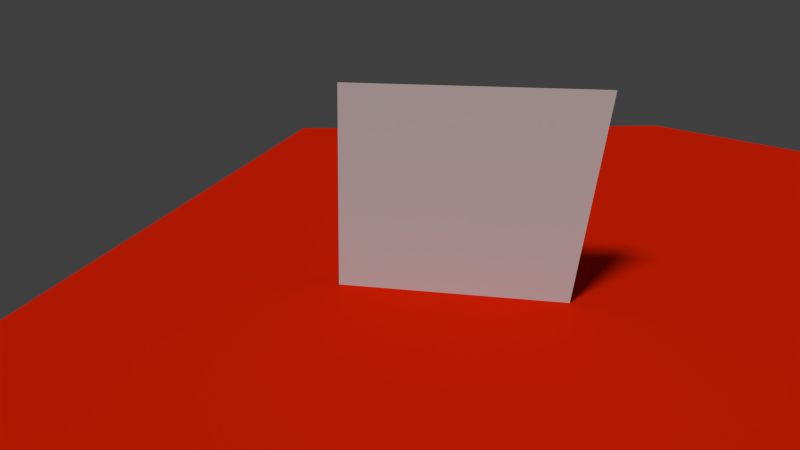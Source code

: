 # Source: niveaufin.blend  (saved by Blender 2.74.0; exported with 4.5.12 LTS)
import bpy
from mathutils import Matrix  # noqa: F401  (used for matrix-valued properties, if any)

bpy.ops.wm.read_factory_settings(use_empty=True)
scene = bpy.context.scene
scene.name = 'Scene'

# ---- collections
col_collection_1 = bpy.data.collections.new('Collection 1'); scene.collection.children.link(col_collection_1)
col_collection_2 = bpy.data.collections.new('Collection 2'); scene.collection.children.link(col_collection_2)
col_collection_2.hide_render = True
col_collection_2.hide_viewport = True

# ---- materials (node trees are filled in below, after node groups)
mat_material = bpy.data.materials.new('Material')
mat_material.alpha_threshold = 0.0
mat_material.use_transparent_shadow = False
mat_material.roughness = 0.5
mat_hitboxmaterial_001 = bpy.data.materials.new('hitboxmaterial.001')
mat_hitboxmaterial_001.alpha_threshold = 0.0
mat_hitboxmaterial_001.use_transparent_shadow = False
mat_hitboxmaterial_001.diffuse_color = (0.8, 0.01774, 0.0011, 1.0)
mat_hitboxmaterial_001.roughness = 0.5
mat_hitboxmaterial_001.specular_intensity = 0.4545
mat_material_002 = bpy.data.materials.new('Material.002')
mat_material_002.alpha_threshold = 0.0
mat_material_002.use_transparent_shadow = False
mat_material_002.roughness = 0.5

# ---- material node trees

# ---- world
world_world = bpy.data.worlds.new('World'); scene.world = world_world
world_world.color = (0.05088, 0.05088, 0.05088)
world_world.use_sun_shadow = False
world_world.sun_shadow_jitter_overblur = 0.0
world_world.cycles.sampling_method = 'MANUAL'
world_world.cycles.sample_map_resolution = 256

# ---- cameras
cam_camera = bpy.data.cameras.new('Camera')
cam_camera.lens = 35.0
cam_camera.sensor_width = 94.05
cam_camera.sensor_height = 18.0
cam_camera.ortho_scale = 7.314
cam_camera.dof.focus_distance = 0.0
cam_camera.dof.aperture_fstop = 128.0

# ---- lights
light_lamp = bpy.data.lights.new('Lamp', 'SUN')
light_lamp.transmission_factor = 0.0
light_lamp.cutoff_distance = 30.0
light_lamp.angle = 0.1993
light_lamp.energy = 1.88
light_lamp.shadow_buffer_clip_start = 1.001
light_lamp.shadow_soft_size = 0.1
light_lamp.shadow_cascade_max_distance = 1000.0
light_lamp.cycles.use_multiple_importance_sampling = False

# ---- meshes
me_plane = bpy.data.meshes.new('Plane')
me_plane.from_pydata([(-1.0, -1.0, 0.0), (1.0, -1.0, 0.0), (-1.0, 1.0, 0.0), (1.0, 1.0, 0.0)], [], [(0, 1, 3, 2)])
me_plane.materials.append(mat_material)
me_plane.use_remesh_preserve_volume = False
me_plane.use_remesh_preserve_attributes = False
me_plane.use_mirror_vertex_groups = False
me_plane.update()
me_cube_004 = bpy.data.meshes.new('Cube.004')
me_cube_004.from_pydata([(-1.0, -1.0, -1.0), (-1.0, -1.0, 1.0), (-1.0, 1.0, -1.0), (-1.0, 1.0, 1.0), (1.0, -1.0, -1.0), (1.0, -1.0, 1.0), (1.0, 1.0, -1.0), (1.0, 1.0, 1.0)], [], [(1, 3, 2, 0), (3, 7, 6, 2), (7, 5, 4, 6), (5, 1, 0, 4), (0, 2, 6, 4), (5, 7, 3, 1)])
_uv = me_cube_004.uv_layers.new(name='UVMap')
_uv.uv.foreach_set('vector', [0.9763, 1.015, -0.03991, 1.014, -0.03834, -0.002703, 0.9779, -0.001138, 0.9222, 1.076, 0.02022, 1.092, 0.002646, -0.04975, 0.9068, -0.06493, 0.002904, -0.04076, -1.013, -0.03647, -1.018, -1.053, -0.001387, -1.057, 0.9234, 1.076, 0.01625, 1.094, 0.002214, -0.04896, 0.9093, -0.06665, 0.731, -0.04102, 0.731, 0.0637, 0.6263, 0.0637, 0.6263, -0.04102, -0.248, 0.9399, -0.09742, 0.9399, -0.09742, 1.09, -0.248, 1.09])
me_cube_004.materials.append(mat_hitboxmaterial_001)
me_cube_004.use_remesh_preserve_volume = False
me_cube_004.use_remesh_preserve_attributes = False
me_cube_004.use_mirror_vertex_groups = False
me_cube_004.update()

# ---- curves / text
cu_beziercurve_001 = bpy.data.curves.new('BezierCurve.001', 'CURVE')
cu_beziercurve_001.dimensions = '3D'
_sp = cu_beziercurve_001.splines.new('BEZIER'); _sp.bezier_points.add(10)
_sp.bezier_points.foreach_set('co', [-4.189, 2.765, -9.689, 1.76, 3.78, -6.825, 8.289, 0.1628, -4.744, 6.814, -7.341, -3.413, -4.723, -7.297, -1.55, -8.323, 0.293, 1.703, -3.032, 7.233, 3.434, 11.63, 3.98, 4.908, 11.76, -11.37, 7.223, -8.627, -9.379, 10.66, -1.823, 0.7829, 13.48])
_sp.bezier_points.foreach_set('handle_left', [-6.206, 1.284, -9.689, 1.326, 2.125, -6.825, 6.631, 2.354, -4.744, 8.627, -5.277, -3.413, -0.3405, -8.347, -1.55, -11.97, -0.3806, 1.703, -5.779, 7.233, 3.434, 8.654, 7.169, 4.908, 15.14, -6.733, 7.223, -7.198, -11.73, 10.66, -7.384, 4.861, 12.23])
_sp.bezier_points.foreach_set('handle_right', [-2.172, 4.247, -9.689, 2.195, 5.434, -6.825, 9.946, -2.028, -4.744, 5.001, -9.405, -3.413, -9.106, -6.248, -1.55, -4.68, 0.9665, 1.703, -0.2847, 7.233, 3.434, 14.6, 0.7908, 4.908, 8.374, -16.02, 7.223, -10.06, -7.033, 10.66, 3.738, -3.295, 14.72])
for _p, _l, _r in zip(_sp.bezier_points, ['ALIGNED', 'ALIGNED', 'ALIGNED', 'ALIGNED', 'ALIGNED', 'ALIGNED', 'ALIGNED', 'ALIGNED', 'ALIGNED', 'ALIGNED', 'ALIGNED'], ['ALIGNED', 'ALIGNED', 'ALIGNED', 'ALIGNED', 'ALIGNED', 'ALIGNED', 'ALIGNED', 'ALIGNED', 'ALIGNED', 'ALIGNED', 'ALIGNED']): _p.handle_left_type = _l; _p.handle_right_type = _r
_sp.order_u = 0
_sp.order_v = 0
cu_beziercurve_001.materials.append(mat_material_002)
cu_beziercurve_001.use_path = True
cu_beziercurve_001.use_path_clamp = True
cu_beziercurve_001.bevel_mode = 'OBJECT'
cu_beziercurve_001.bevel_resolution = 0
cu_beziercurve_001.fill_mode = 'HALF'
cu_cube_001 = bpy.data.curves.new('Cube.001', 'CURVE')
cu_cube_001.dimensions = '3D'
_sp = cu_cube_001.splines.new('POLY'); _sp.points.add(4)
_sp.points.foreach_set('co', [-3.859, 2.04, 1.786, 0.0, -1.0, -1.0, -1.0, 0.0, 1.0, -1.0, -1.0, 0.0, 4.082, 2.217, -0.3984, 0.0, 2.998, 8.415, -0.3984, 0.0])
_sp.order_v = 0
_sp.resolution_v = 0
_sp.use_endpoint_u = True
_sp.use_smooth = False
_sp = cu_cube_001.splines.new('POLY'); _sp.points.add(0)
_sp.points.foreach_set('co', [5.785, 11.3, 74.1, 0.0])
_sp.order_u = 2
_sp.order_v = 0
_sp.resolution_v = 0
_sp.use_endpoint_u = True
_sp.use_smooth = False
_sp = cu_cube_001.splines.new('POLY'); _sp.points.add(0)
_sp.points.foreach_set('co', [5.785, 11.3, 82.61, 0.0])
_sp.order_u = 2
_sp.order_v = 0
_sp.resolution_v = 0
_sp.use_endpoint_u = True
_sp.use_smooth = False
_sp = cu_cube_001.splines.new('POLY'); _sp.points.add(0)
_sp.points.foreach_set('co', [-9.75, 11.3, 86.9, 0.0])
_sp.order_u = 2
_sp.order_v = 0
_sp.resolution_v = 0
_sp.use_endpoint_u = True
_sp.use_smooth = False
_sp = cu_cube_001.splines.new('POLY'); _sp.points.add(0)
_sp.points.foreach_set('co', [-9.75, 11.3, 78.4, 0.0])
_sp.order_u = 2
_sp.order_v = 0
_sp.resolution_v = 0
_sp.use_endpoint_u = True
_sp.use_smooth = False
cu_cube_001.use_path_clamp = True
cu_cube_001.bevel_resolution = 0
cu_cube_001.fill_mode = 'HALF'

# ---- objects
ob_ecran_final = bpy.data.objects.new('Ecran final', me_plane)
ob_plan_final = bpy.data.objects.new('Plan final', cam_camera)
ob_hitbox_000 = bpy.data.objects.new('HitBox.000', me_cube_004)
ob_hitbox_001 = bpy.data.objects.new('HitBox.001', me_cube_004)
ob_beziercurve = bpy.data.objects.new('BezierCurve', cu_beziercurve_001)
ob_lamp = bpy.data.objects.new('Lamp', light_lamp)
ob_hitbox_002 = bpy.data.objects.new('HitBox.002', me_cube_004)
ob_roadmodel = bpy.data.objects.new('roadmodel', cu_cube_001)

# ---- transforms, parenting, visibility, modifiers, constraints
ob_ecran_final.location = (22.93, 28.55, 105.8)
ob_ecran_final.rotation_euler = (-1.766, 0.02257, 2.964)
ob_ecran_final.scale = (-9.253, -9.253, -9.253)
ob_ecran_final.lineart.crease_threshold = 0.0
ob_plan_final.parent = ob_ecran_final
ob_plan_final.matrix_parent_inverse = Matrix(((0.1074, -0.01141, 0.002439, 0.3459), (-0.004595, -0.02061, 0.106, -8.872), (0.01072, 0.1055, 0.02097, -6.318), (0.0, 0.0, 0.0, 1.0)))
ob_plan_final.location = (2.936, 62.18, 101.4)
ob_plan_final.rotation_euler = (1.109, -0.0, -3.117)
ob_plan_final.lock_rotations_4d = False
ob_plan_final.empty_display_type = 'ARROWS'
ob_plan_final.color = (0.0, 0.0, 0.0, 0.0)
ob_plan_final.display_type = 'WIRE'
ob_plan_final.lineart.crease_threshold = 0.0
ob_hitbox_000.location = (-6.619, 3.863, 36.8)
ob_hitbox_000.scale = (62.89, 62.89, 62.89)
ob_hitbox_000.lineart.crease_threshold = 0.0
ob_hitbox_001.location = (1.751, -4.826, 62.97)
ob_hitbox_001.rotation_euler = (0.0, -0.0, -0.4549)
ob_hitbox_001.scale = (8.195, 8.195, 8.195)
ob_hitbox_001.lineart.crease_threshold = 0.0
ob_beziercurve.location = (-1.265, -0.3431, 11.48)
ob_beziercurve.scale = (3.8, 3.8, 3.8)
ob_beziercurve.lineart.crease_threshold = 0.0
ob_lamp.location = (254.6, 97.61, 357.4)
ob_lamp.rotation_euler = (0.6503, 0.05522, 1.866)
ob_lamp.scale = (8.958, 8.958, 8.958)
ob_lamp.lock_rotations_4d = False
ob_lamp.empty_display_type = 'ARROWS'
ob_lamp.color = (0.0, 0.0, 0.0, 0.0)
ob_lamp.lineart.crease_threshold = 0.0
ob_hitbox_002.location = (-16.19, 10.92, -21.85)
ob_hitbox_002.scale = (4.384, 4.384, 4.384)
ob_hitbox_002.lineart.crease_threshold = 0.0
ob_roadmodel.location = (-0.3033, -2.819, 9.602)
ob_roadmodel.scale = (0.2051, 0.2051, 0.03531)
ob_roadmodel.lineart.crease_threshold = 0.0
cu_beziercurve_001.bevel_object = ob_roadmodel

# ---- collection membership
col_collection_1.objects.link(ob_ecran_final)
col_collection_1.objects.link(ob_plan_final)
col_collection_1.objects.link(ob_hitbox_000)
col_collection_1.objects.link(ob_hitbox_001)
col_collection_1.objects.link(ob_beziercurve)
col_collection_1.objects.link(ob_lamp)
col_collection_1.objects.link(ob_hitbox_002)
col_collection_2.objects.link(ob_roadmodel)

# ---- scene / render settings (as saved in the file)
scene.camera = ob_plan_final
scene.frame_start = 1; scene.frame_end = 1580; scene.frame_set(1577)
scene.render.engine = 'BLENDER_EEVEE_NEXT'
scene.render.resolution_percentage = 50
scene.render.dither_intensity = 0.0
scene.cycles.use_denoising = False
scene.cycles.samples = 10
scene.cycles.sampling_pattern = 'TABULATED_SOBOL'
scene.cycles.light_sampling_threshold = 0.0
scene.cycles.use_adaptive_sampling = False
scene.cycles.use_light_tree = False
scene.cycles.blur_glossy = 0.0
scene.cycles.pixel_filter_type = 'GAUSSIAN'
scene.cycles.sample_clamp_indirect = 0.0
scene.view_settings.view_transform = 'Standard'
bpy.context.view_layer.update()
